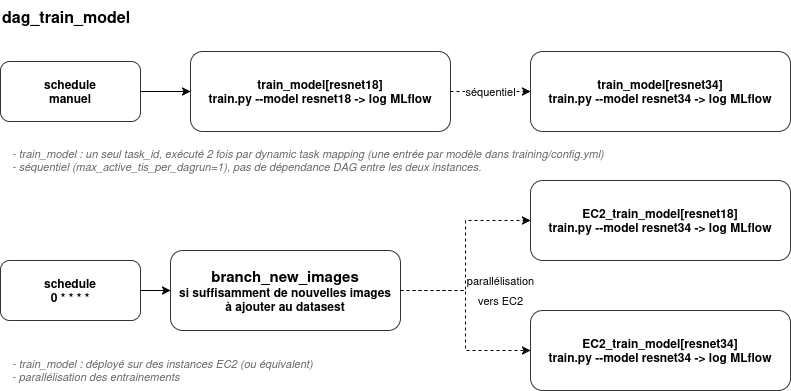

The diagram above was exported from draw.io. Its source (the exported page's mxGraphModel, read from the mxfile embedded in the PNG):
<mxGraphModel dx="833" dy="494" grid="1" gridSize="10" guides="1" tooltips="1" connect="1" arrows="1" fold="1" page="1" pageScale="1" pageWidth="1500" pageHeight="450" math="0" shadow="0">
  <root>
    <mxCell id="0" />
    <mxCell id="1" parent="0" />
    <mxCell id="n_title" parent="1" style="text;html=1;align=left;verticalAlign=top;fontSize=16;fontStyle=1;" value="dag_train_model" vertex="1">
      <mxGeometry height="30" width="500" x="40" y="20" as="geometry" />
    </mxCell>
    <mxCell id="n_trigger" parent="1" style="rounded=1;arcSize=15;whiteSpace=wrap;html=1;fillColor=#FFFFFF;strokeColor=#333333;fontSize=12;fontStyle=1;" value="schedule&#10;manuel" vertex="1">
      <mxGeometry height="60" width="140" x="40" y="81" as="geometry" />
    </mxCell>
    <mxCell id="n_t1" parent="1" style="rounded=1;arcSize=15;whiteSpace=wrap;html=1;fillColor=#FFFFFF;strokeColor=#333333;fontSize=12;fontStyle=1;" value="train_model[resnet18]&#10;train.py --model resnet18 -&gt; log MLflow" vertex="1">
      <mxGeometry height="80" width="260" x="230" y="71" as="geometry" />
    </mxCell>
    <mxCell id="n_t2" parent="1" style="rounded=1;arcSize=15;whiteSpace=wrap;html=1;fillColor=#FFFFFF;strokeColor=#333333;fontSize=12;fontStyle=1;" value="train_model[resnet34]&#10;train.py --model resnet34 -&gt; log MLflow" vertex="1">
      <mxGeometry height="80" width="260" x="570" y="71" as="geometry" />
    </mxCell>
    <mxCell id="e_trig_t1" edge="1" parent="1" source="n_trigger" style="edgeStyle=orthogonalEdgeStyle;rounded=0;html=1;exitX=1;exitY=0.5;entryX=0;entryY=0.5;" target="n_t1">
      <mxGeometry relative="1" as="geometry" />
    </mxCell>
    <mxCell id="e_t1_t2" edge="1" parent="1" source="n_t1" style="edgeStyle=orthogonalEdgeStyle;rounded=0;html=1;fontSize=11;dashed=1;exitX=1;exitY=0.5;entryX=0;entryY=0.5;" target="n_t2" value="séquentiel">
      <mxGeometry relative="1" as="geometry" />
    </mxCell>
    <mxCell id="n_legend" parent="1" style="text;html=1;align=left;verticalAlign=top;fontSize=11;fontColor=#666666;fontStyle=2;" value="&lt;div&gt;- train_model : un seul task_id, exécuté 2 fois par dynamic task mapping (une entrée par modèle dans training/config.yml)&lt;/div&gt;&lt;div&gt;- séquentiel (max_active_tis_per_dagrun=1), pas de dépendance DAG entre les deux instances.&lt;/div&gt;" vertex="1">
      <mxGeometry height="50" width="686" x="50" y="160" as="geometry" />
    </mxCell>
    <mxCell id="n8OqUkunEFOlPjDZrCMx-1" parent="1" style="rounded=1;arcSize=15;whiteSpace=wrap;html=1;fillColor=#FFFFFF;strokeColor=#333333;fontSize=12;fontStyle=1;" value="schedule&lt;br&gt;0 * * * *" vertex="1">
      <mxGeometry height="60" width="140" x="40" y="280" as="geometry" />
    </mxCell>
    <mxCell id="n8OqUkunEFOlPjDZrCMx-2" parent="1" style="rounded=1;arcSize=15;whiteSpace=wrap;html=1;fillColor=#FFFFFF;strokeColor=#333333;fontSize=12;fontStyle=1;" value="&lt;font style=&quot;font-size: 15px;&quot;&gt;branch_new_images&lt;/font&gt;&lt;br&gt;&lt;div&gt;si suffisamment de nouvelles images&lt;/div&gt;&lt;div&gt;à ajouter au datasest&lt;/div&gt;" vertex="1">
      <mxGeometry height="80" width="230" x="210" y="270" as="geometry" />
    </mxCell>
    <mxCell id="n8OqUkunEFOlPjDZrCMx-3" edge="1" parent="1" source="n8OqUkunEFOlPjDZrCMx-1" style="edgeStyle=orthogonalEdgeStyle;rounded=0;html=1;exitX=1;exitY=0.5;entryX=0;entryY=0.5;exitDx=0;exitDy=0;" target="n8OqUkunEFOlPjDZrCMx-2">
      <mxGeometry relative="1" as="geometry">
        <mxPoint x="190" y="310" as="sourcePoint" />
      </mxGeometry>
    </mxCell>
    <mxCell id="n8OqUkunEFOlPjDZrCMx-5" parent="1" style="rounded=1;arcSize=15;whiteSpace=wrap;html=1;fillColor=#FFFFFF;strokeColor=#333333;fontSize=12;fontStyle=1;" value="EC2_train_model[resnet18]&lt;br&gt;train.py --model resnet34 -&amp;gt; log MLflow" vertex="1">
      <mxGeometry height="80" width="260" x="570" y="200" as="geometry" />
    </mxCell>
    <mxCell id="n8OqUkunEFOlPjDZrCMx-6" edge="1" parent="1" source="n8OqUkunEFOlPjDZrCMx-2" style="edgeStyle=orthogonalEdgeStyle;rounded=0;html=1;fontSize=11;dashed=1;exitX=1;exitY=0.5;entryX=0;entryY=0.5;exitDx=0;exitDy=0;" target="n8OqUkunEFOlPjDZrCMx-5" value="parallélisation">
      <mxGeometry relative="1" x="-0.25" y="-35" as="geometry">
        <mxPoint as="offset" />
        <mxPoint x="490" y="250" as="sourcePoint" />
      </mxGeometry>
    </mxCell>
    <mxCell id="n8OqUkunEFOlPjDZrCMx-7" edge="1" parent="1" source="n8OqUkunEFOlPjDZrCMx-2" style="edgeStyle=orthogonalEdgeStyle;rounded=0;html=1;fontSize=11;dashed=1;exitX=1;exitY=0.5;exitDx=0;exitDy=0;entryX=0;entryY=0.5;entryDx=0;entryDy=0;" target="n8OqUkunEFOlPjDZrCMx-8" value="vers EC2">
      <mxGeometry relative="1" x="-0.2105" y="35" as="geometry">
        <mxPoint as="offset" />
        <mxPoint x="450" y="370" as="sourcePoint" />
        <mxPoint x="530" y="410" as="targetPoint" />
      </mxGeometry>
    </mxCell>
    <mxCell id="n8OqUkunEFOlPjDZrCMx-8" parent="1" style="rounded=1;arcSize=15;whiteSpace=wrap;html=1;fillColor=#FFFFFF;strokeColor=#333333;fontSize=12;fontStyle=1;" value="EC2_train_model[resnet34]&lt;br&gt;train.py --model resnet34 -&amp;gt; log MLflow" vertex="1">
      <mxGeometry height="80" width="260" x="570" y="330" as="geometry" />
    </mxCell>
    <mxCell id="n8OqUkunEFOlPjDZrCMx-10" parent="1" style="text;html=1;align=left;verticalAlign=top;fontSize=11;fontColor=#666666;fontStyle=2;" value="&lt;div&gt;- train_model : déployé sur des instances EC2 (ou équivalent)&lt;/div&gt;&lt;div&gt;- parallélisation des entrainements&lt;/div&gt;" vertex="1">
      <mxGeometry height="40" width="330" x="50" y="370" as="geometry" />
    </mxCell>
  </root>
</mxGraphModel>